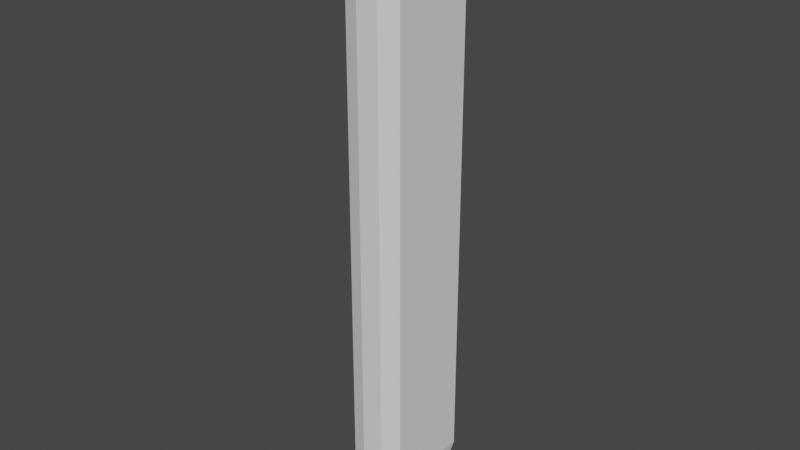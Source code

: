 # Source: colosseum.blend  (saved by Blender 2.91.10; exported with 4.5.12 LTS)
import bpy
from mathutils import Matrix  # noqa: F401  (used for matrix-valued properties, if any)

bpy.ops.wm.read_factory_settings(use_empty=True)
scene = bpy.context.scene
scene.name = 'Scene'

# ---- collections
col_collection = bpy.data.collections.new('Collection'); scene.collection.children.link(col_collection)

# ---- world
world_world = bpy.data.worlds.new('World'); scene.world = world_world
world_world.use_nodes = True; world_world.node_tree.nodes.clear()
_N = world_world.node_tree.nodes; _L = world_world.node_tree.links
n0 = _N.new('ShaderNodeOutputWorld'); n0.name = 'World Output'; n0.location = (300, 300)
n1 = _N.new('ShaderNodeBackground'); n1.name = 'Background'; n1.location = (10, 300)
n1.inputs[0].default_value = (0.05088, 0.05088, 0.05088, 1.0)
_L.new(n1.outputs[0], n0.inputs[0])
n0.is_active_output = True
world_world.color = (0.05088, 0.05088, 0.05088)
world_world.use_sun_shadow = False
world_world.sun_shadow_jitter_overblur = 0.0

# ---- meshes
me_cube_001 = bpy.data.meshes.new('Cube.001')
me_cube_001.from_pydata([(-2.647, -0.5449, -5.754e-05), (-3.48, -1.786, 3.763), (-2.647, 4.888, -5.754e-05), (-3.48, 6.129, 3.763), (1.0, -0.5449, -5.754e-05), (1.833, -1.786, 3.763), (1.0, 4.888, -5.754e-05), (1.833, 6.129, 3.763), (-2.685, -0.6026, 1.201), (-3.162, -1.312, 2.154), (-3.162, 5.655, 2.154), (-2.685, 4.946, 1.201), (1.515, 5.655, 2.154), (1.039, 4.946, 1.201), (1.515, -1.312, 2.154), (1.039, -0.6026, 1.201), (-0.2156, 4.888, -5.754e-05), (-1.431, 4.888, -5.754e-05), (-1.851, 6.763, 3.763), (0.2038, 6.763, 3.763), (-1.116, -0.5449, -5.752e-05), (-0.5307, -0.5449, -5.752e-05), (0.2038, -2.419, 3.763), (-1.851, -2.419, 3.763), (-0.5307, -0.5449, 0.6226), (-1.116, -0.5449, 0.6226), (0.05456, -1.752, 1.951), (-1.701, -1.752, 1.951), (-1.473, 5.073, 1.083), (-0.1741, 5.073, 1.083), (-1.701, 6.096, 1.951), (0.05456, 6.096, 1.951), (-1.431, -0.5449, -5.754e-05), (-0.2156, -0.5449, -5.754e-05), (-0.1741, -0.7302, 1.083), (-1.473, -0.7302, 1.083), (-1.116, -2.522, -5.752e-05), (-0.5307, -2.522, -5.752e-05), (-0.5307, -2.522, 0.6226), (-1.116, -2.522, 0.6226), (-1.133, -2.496, 0.5668), (-1.133, -2.496, 0.2191), (-1.133, -2.496, -0.005843), (-1.133, -2.496, 1.037), (-0.5192, -2.497, -0.005843), (-0.5192, -2.497, 1.037), (-0.0863, -2.932, -0.005843), (-0.0863, -2.932, 1.037), (-0.08753, -3.545, -0.005843), (-0.08753, -3.545, 1.037), (-0.5221, -3.978, -0.005843), (-0.5221, -3.978, 1.037), (-1.136, -3.977, -0.005843), (-1.136, -3.977, 1.037), (-1.568, -3.542, -0.005843), (-1.568, -3.542, 1.037), (-1.567, -2.929, -0.005843), (-1.567, -2.929, 1.037), (-0.5192, -2.497, 0.5668), (-0.5192, -2.497, 0.2191), (-0.0863, -2.932, 0.5668), (-0.0863, -2.932, 0.2191), (-0.08753, -3.545, 0.5668), (-0.08753, -3.545, 0.2191), (-0.5221, -3.978, 0.5668), (-0.5221, -3.978, 0.2191), (-1.136, -3.977, 0.5668), (-1.136, -3.977, 0.2191), (-1.568, -3.542, 0.5668), (-1.568, -3.542, 0.2191), (-1.567, -2.929, 0.5668), (-1.567, -2.929, 0.2191), (-3.48, -1.786, 55.49), (-3.48, 6.129, 55.49), (0.2038, 6.763, 55.49), (1.833, 6.129, 55.49), (1.833, -1.786, 55.49), (-1.851, -2.419, 55.49), (-1.851, 6.763, 55.49), (0.2038, -2.419, 55.49)], [], [(9, 1, 3, 10), (31, 19, 7, 12), (12, 7, 5, 14), (27, 23, 1, 9), (16, 6, 4, 33), (22, 5, 76, 79), (32, 35, 8, 0), (35, 27, 9, 8), (6, 13, 15, 4), (13, 12, 14, 15), (16, 29, 13, 6), (29, 31, 12, 13), (0, 8, 11, 2), (8, 9, 10, 11), (11, 10, 30, 28), (28, 30, 31, 29), (2, 11, 28, 17), (17, 28, 29, 16), (15, 14, 26, 34), (34, 26, 27, 35), (4, 15, 34, 33), (7, 19, 74, 75), (19, 18, 78, 74), (2, 17, 32, 0), (17, 16, 33, 32), (14, 5, 22, 26), (26, 22, 23, 27), (10, 3, 18, 30), (30, 18, 19, 31), (21, 20, 32, 33), (25, 24, 34, 35), (24, 21, 33, 34), (20, 25, 35, 32), (21, 24, 38, 37), (20, 21, 37, 36), (25, 20, 36, 39), (24, 25, 39, 38), (59, 58, 60, 61), (50, 65, 67, 52), (40, 43, 45, 58), (42, 41, 59, 44), (67, 66, 68, 69), (58, 45, 47, 60), (61, 60, 62, 63), (52, 67, 69, 54), (60, 47, 49, 62), (46, 61, 63, 48), (69, 68, 70, 71), (62, 49, 51, 64), (63, 62, 64, 65), (54, 69, 71, 56), (64, 51, 53, 66), (48, 63, 65, 50), (71, 70, 40, 41), (66, 53, 55, 68), (45, 43, 57, 55, 53, 51, 49, 47), (56, 71, 41, 42), (68, 55, 57, 70), (44, 59, 61, 46), (65, 64, 66, 67), (70, 57, 43, 40), (42, 44, 46, 48, 50, 52, 54, 56), (41, 40, 58, 59), (78, 73, 72, 77), (75, 74, 79, 76), (74, 78, 77, 79), (18, 3, 73, 78), (5, 7, 75, 76), (23, 22, 79, 77), (3, 1, 72, 73), (1, 23, 77, 72)])
_uv = me_cube_001.uv_layers.new(name='UVMap')
_uv.uv.foreach_set('vector', [0.5417, 0.0, 0.625, 0.0, 0.625, 0.25, 0.5417, 0.25, 0.5417, 0.4167, 0.625, 0.4167, 0.625, 0.5, 0.5417, 0.5, 0.5417, 0.5, 0.625, 0.5, 0.625, 0.75, 0.5417, 0.75, 0.5417, 0.9167, 0.625, 0.9167, 0.625, 1.0, 0.5417, 1.0, 0.2917, 0.5, 0.375, 0.5, 0.375, 0.75, 0.2917, 0.75, 0.625, 0.8333, 0.625, 0.75, 0.625, 0.75, 0.625, 0.8333, 0.375, 0.9167, 0.4583, 0.9167, 0.4583, 1.0, 0.375, 1.0, 0.4583, 0.9167, 0.5417, 0.9167, 0.5417, 1.0, 0.4583, 1.0, 0.375, 0.5, 0.4583, 0.5, 0.4583, 0.75, 0.375, 0.75, 0.4583, 0.5, 0.5417, 0.5, 0.5417, 0.75, 0.4583, 0.75, 0.375, 0.4167, 0.4583, 0.4167, 0.4583, 0.5, 0.375, 0.5, 0.4583, 0.4167, 0.5417, 0.4167, 0.5417, 0.5, 0.4583, 0.5, 0.375, 0.0, 0.4583, 0.0, 0.4583, 0.25, 0.375, 0.25, 0.4583, 0.0, 0.5417, 0.0, 0.5417, 0.25, 0.4583, 0.25, 0.4583, 0.25, 0.5417, 0.25, 0.5417, 0.3333, 0.4583, 0.3333, 0.4583, 0.3333, 0.5417, 0.3333, 0.5417, 0.4167, 0.4583, 0.4167, 0.375, 0.25, 0.4583, 0.25, 0.4583, 0.3333, 0.375, 0.3333, 0.375, 0.3333, 0.4583, 0.3333, 0.4583, 0.4167, 0.375, 0.4167, 0.4583, 0.75, 0.5417, 0.75, 0.5417, 0.8333, 0.4583, 0.8333, 0.4583, 0.8333, 0.5417, 0.8333, 0.5417, 0.9167, 0.4583, 0.9167, 0.375, 0.75, 0.4583, 0.75, 0.4583, 0.8333, 0.375, 0.8333, 0.625, 0.5, 0.625, 0.4167, 0.625, 0.4167, 0.625, 0.5, 0.625, 0.4167, 0.625, 0.3333, 0.625, 0.3333, 0.625, 0.4167, 0.125, 0.5, 0.2083, 0.5, 0.2083, 0.75, 0.125, 0.75, 0.2083, 0.5, 0.2917, 0.5, 0.2917, 0.75, 0.2083, 0.75, 0.5417, 0.75, 0.625, 0.75, 0.625, 0.8333, 0.5417, 0.8333, 0.5417, 0.8333, 0.625, 0.8333, 0.625, 0.9167, 0.5417, 0.9167, 0.5417, 0.25, 0.625, 0.25, 0.625, 0.3333, 0.5417, 0.3333, 0.5417, 0.3333, 0.625, 0.3333, 0.625, 0.4167, 0.5417, 0.4167, 0.3948, 0.8538, 0.3948, 0.8962, 0.375, 0.9167, 0.375, 0.8333, 0.4385, 0.8962, 0.4385, 0.8538, 0.4583, 0.8333, 0.4583, 0.9167, 0.4385, 0.8538, 0.3948, 0.8538, 0.375, 0.8333, 0.4583, 0.8333, 0.3948, 0.8962, 0.4385, 0.8962, 0.4583, 0.9167, 0.375, 0.9167, 0.3948, 0.8538, 0.4385, 0.8538, 0.4385, 0.8538, 0.3948, 0.8538, 0.3948, 0.8962, 0.3948, 0.8538, 0.3948, 0.8538, 0.3948, 0.8962, 0.4385, 0.8962, 0.3948, 0.8962, 0.3948, 0.8962, 0.4385, 0.8962, 0.4385, 0.8538, 0.4385, 0.8962, 0.4385, 0.8962, 0.4385, 0.8538, 0.875, 0.6078, 0.875, 0.7745, 0.75, 0.7745, 0.75, 0.6078, 0.5, 0.5, 0.5, 0.6078, 0.375, 0.6078, 0.375, 0.5, 1.0, 0.7745, 1.0, 1.0, 0.875, 1.0, 0.875, 0.7745, 1.0, 0.5, 1.0, 0.6078, 0.875, 0.6078, 0.875, 0.5, 0.375, 0.6078, 0.375, 0.7745, 0.25, 0.7745, 0.25, 0.6078, 0.875, 0.7745, 0.875, 1.0, 0.75, 1.0, 0.75, 0.7745, 0.75, 0.6078, 0.75, 0.7745, 0.625, 0.7745, 0.625, 0.6078, 0.375, 0.5, 0.375, 0.6078, 0.25, 0.6078, 0.25, 0.5, 0.75, 0.7745, 0.75, 1.0, 0.625, 1.0, 0.625, 0.7745, 0.75, 0.5, 0.75, 0.6078, 0.625, 0.6078, 0.625, 0.5, 0.25, 0.6078, 0.25, 0.7745, 0.125, 0.7745, 0.125, 0.6078, 0.625, 0.7745, 0.625, 1.0, 0.5, 1.0, 0.5, 0.7745, 0.625, 0.6078, 0.625, 0.7745, 0.5, 0.7745, 0.5, 0.6078, 0.25, 0.5, 0.25, 0.6078, 0.125, 0.6078, 0.125, 0.5, 0.5, 0.7745, 0.5, 1.0, 0.375, 1.0, 0.375, 0.7745, 0.625, 0.5, 0.625, 0.6078, 0.5, 0.6078, 0.5, 0.5, 0.125, 0.6078, 0.125, 0.7745, 0.0, 0.7745, 0.0, 0.6078, 0.375, 0.7745, 0.375, 1.0, 0.25, 1.0, 0.25, 0.7745, 0.4197, 0.4197, 0.25, 0.49, 0.08029, 0.4197, 0.01, 0.25, 0.08029, 0.0803, 0.25, 0.01, 0.4197, 0.0803, 0.49, 0.25, 0.125, 0.5, 0.125, 0.6078, 0.0, 0.6078, 0.0, 0.5, 0.25, 0.7745, 0.25, 1.0, 0.125, 1.0, 0.125, 0.7745, 0.875, 0.5, 0.875, 0.6078, 0.75, 0.6078, 0.75, 0.5, 0.5, 0.6078, 0.5, 0.7745, 0.375, 0.7745, 0.375, 0.6078, 0.125, 0.7745, 0.125, 1.0, 0.0, 1.0, 0.0, 0.7745, 0.75, 0.49, 0.9197, 0.4197, 0.99, 0.25, 0.9197, 0.0803, 0.75, 0.01, 0.5803, 0.0803, 0.51, 0.25, 0.5803, 0.4197, 1.0, 0.6078, 1.0, 0.7745, 0.875, 0.7745, 0.875, 0.6078, 0.7917, 0.5, 0.875, 0.5, 0.875, 0.75, 0.7917, 0.75, 0.625, 0.5, 0.7083, 0.5, 0.7083, 0.75, 0.625, 0.75, 0.7083, 0.5, 0.7917, 0.5, 0.7917, 0.75, 0.7083, 0.75, 0.625, 0.3333, 0.625, 0.25, 0.625, 0.25, 0.625, 0.3333, 0.625, 0.75, 0.625, 0.5, 0.625, 0.5, 0.625, 0.75, 0.625, 0.9167, 0.625, 0.8333, 0.625, 0.8333, 0.625, 0.9167, 0.625, 0.25, 0.625, 0.0, 0.625, 0.0, 0.625, 0.25, 0.625, 1.0, 0.625, 0.9167, 0.625, 0.9167, 0.625, 1.0])
me_cube_001.use_remesh_fix_poles = True
me_cube_001.use_remesh_preserve_attributes = False
me_cube_001.use_mirror_vertex_groups = False
me_cube_001.update()

# ---- objects
ob_cube = bpy.data.objects.new('Cube', me_cube_001)

# ---- transforms, parenting, visibility, modifiers, constraints
ob_cube.location = (0.0, 0.0, 0.0)
ob_cube.scale = (19.34, 19.34, 19.34)
ob_cube.lineart.crease_threshold = 0.0

# ---- collection membership
col_collection.objects.link(ob_cube)

# ---- scene / render settings (as saved in the file)
scene.frame_start = 1; scene.frame_end = 250; scene.frame_set(1)
scene.render.engine = 'BLENDER_EEVEE_NEXT'
scene.cycles.use_denoising = False
scene.cycles.samples = 128
scene.cycles.sampling_pattern = 'TABULATED_SOBOL'
scene.cycles.use_adaptive_sampling = False
scene.cycles.use_light_tree = False
scene.view_settings.view_transform = 'Filmic'
bpy.context.view_layer.update()

# ---- added for rendering (the .blend has no active camera and no usable light): camera, sun
cam_auto = bpy.data.cameras.new('AutoCamera')
cam_auto.lens = 50.0
cam_auto.sensor_width = 36.0
cam_auto.clip_end = 17828.7
ob_auto_camera = bpy.data.objects.new('AutoCamera', cam_auto)
scene.collection.objects.link(ob_auto_camera)
ob_auto_camera.location = (999.961, -1192.13, 1349.22)
ob_auto_camera.rotation_euler = (1.09748, -7.21219e-08, 0.694738)
scene.camera = ob_auto_camera
light_auto_sun = bpy.data.lights.new('AutoSun', 'SUN')
light_auto_sun.energy = 3.0
light_auto_sun.angle = 0.0523599
ob_auto_sun = bpy.data.objects.new('AutoSun', light_auto_sun)
scene.collection.objects.link(ob_auto_sun)
ob_auto_sun.rotation_euler = (0.872665, 0.174533, 0.523599)
bpy.context.view_layer.update()
